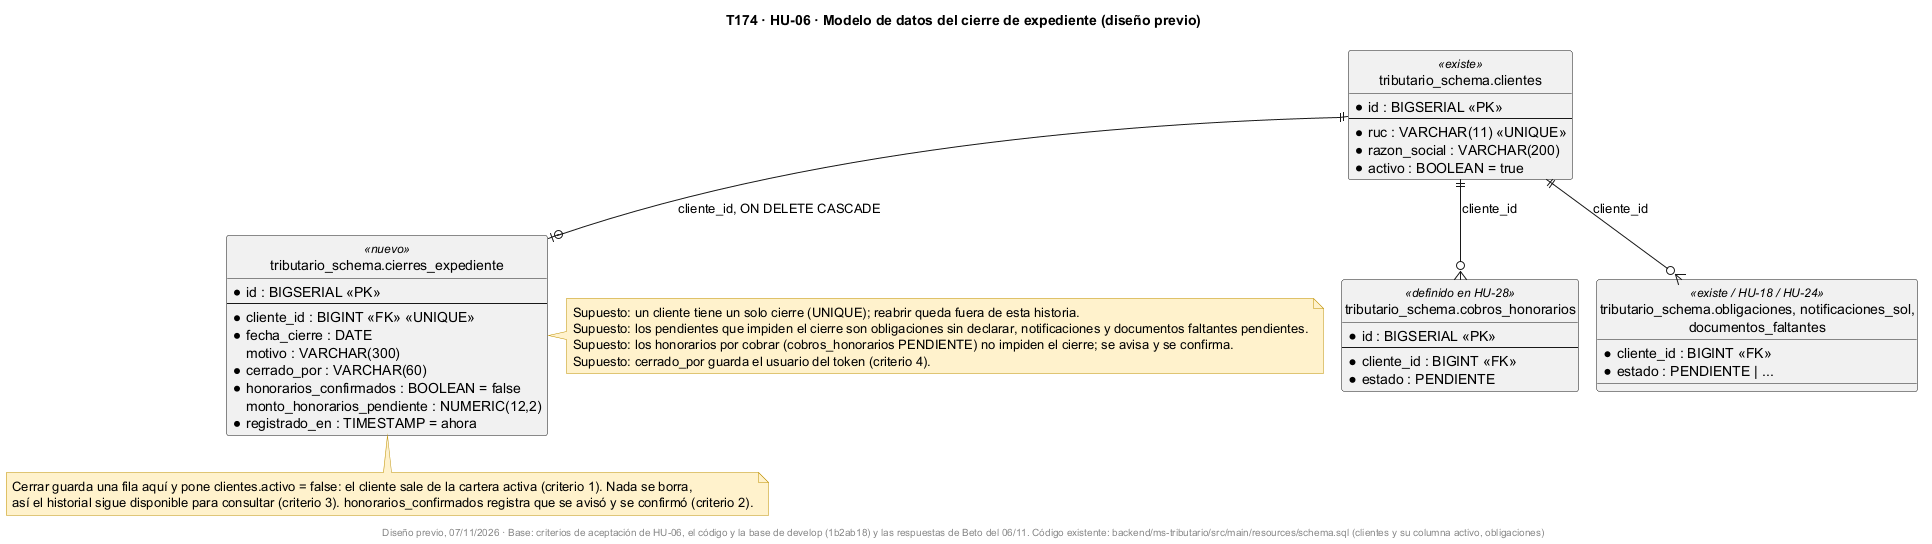

The diagram above was rendered by PlantUML. Its source (embedded in the PNG):
@startuml
!pragma layout smetana
title T174 · HU-06 · Modelo de datos del cierre de expediente (diseño previo)
skinparam shadowing false
skinparam noteBackgroundColor #FFF2CC
skinparam noteBorderColor #BF9000
hide circle

entity "tributario_schema.clientes" as clientes <<existe>> {
  * id : BIGSERIAL <<PK>>
  --
  * ruc : VARCHAR(11) <<UNIQUE>>
  * razon_social : VARCHAR(200)
  * activo : BOOLEAN = true
}
entity "tributario_schema.cierres_expediente" as cierre <<nuevo>> {
  * id : BIGSERIAL <<PK>>
  --
  * cliente_id : BIGINT <<FK>> <<UNIQUE>>
  * fecha_cierre : DATE
    motivo : VARCHAR(300)
  * cerrado_por : VARCHAR(60)
  * honorarios_confirmados : BOOLEAN = false
    monto_honorarios_pendiente : NUMERIC(12,2)
  * registrado_en : TIMESTAMP = ahora
}
entity "tributario_schema.cobros_honorarios" as cobros <<definido en HU-28>> {
  * id : BIGSERIAL <<PK>>
  --
  * cliente_id : BIGINT <<FK>>
  * estado : PENDIENTE
}
entity "tributario_schema.obligaciones, notificaciones_sol,\ndocumentos_faltantes" as pend <<existe / HU-18 / HU-24>> {
  * cliente_id : BIGINT <<FK>>
  * estado : PENDIENTE | ...
}

clientes ||--o| cierre : cliente_id, ON DELETE CASCADE
clientes ||--o{ cobros : cliente_id
clientes ||--o{ pend : cliente_id

note bottom of cierre
  Cerrar guarda una fila aquí y pone clientes.activo = false: el cliente sale de la cartera activa (criterio 1). Nada se borra,
  así el historial sigue disponible para consultar (criterio 3). honorarios_confirmados registra que se avisó y se confirmó (criterio 2).
end note
note right of cierre
  Supuesto: un cliente tiene un solo cierre (UNIQUE); reabrir queda fuera de esta historia.
  Supuesto: los pendientes que impiden el cierre son obligaciones sin declarar, notificaciones y documentos faltantes pendientes.
  Supuesto: los honorarios por cobrar (cobros_honorarios PENDIENTE) no impiden el cierre; se avisa y se confirma.
  Supuesto: cerrado_por guarda el usuario del token (criterio 4).
end note
footer Diseño previo, 07/11/2026 · Base: criterios de aceptación de HU-06, el código y la base de develop (1b2ab18) y las respuestas de Beto del 06/11. Código existente: backend/ms-tributario/src/main/resources/schema.sql (clientes y su columna activo, obligaciones)
@enduml